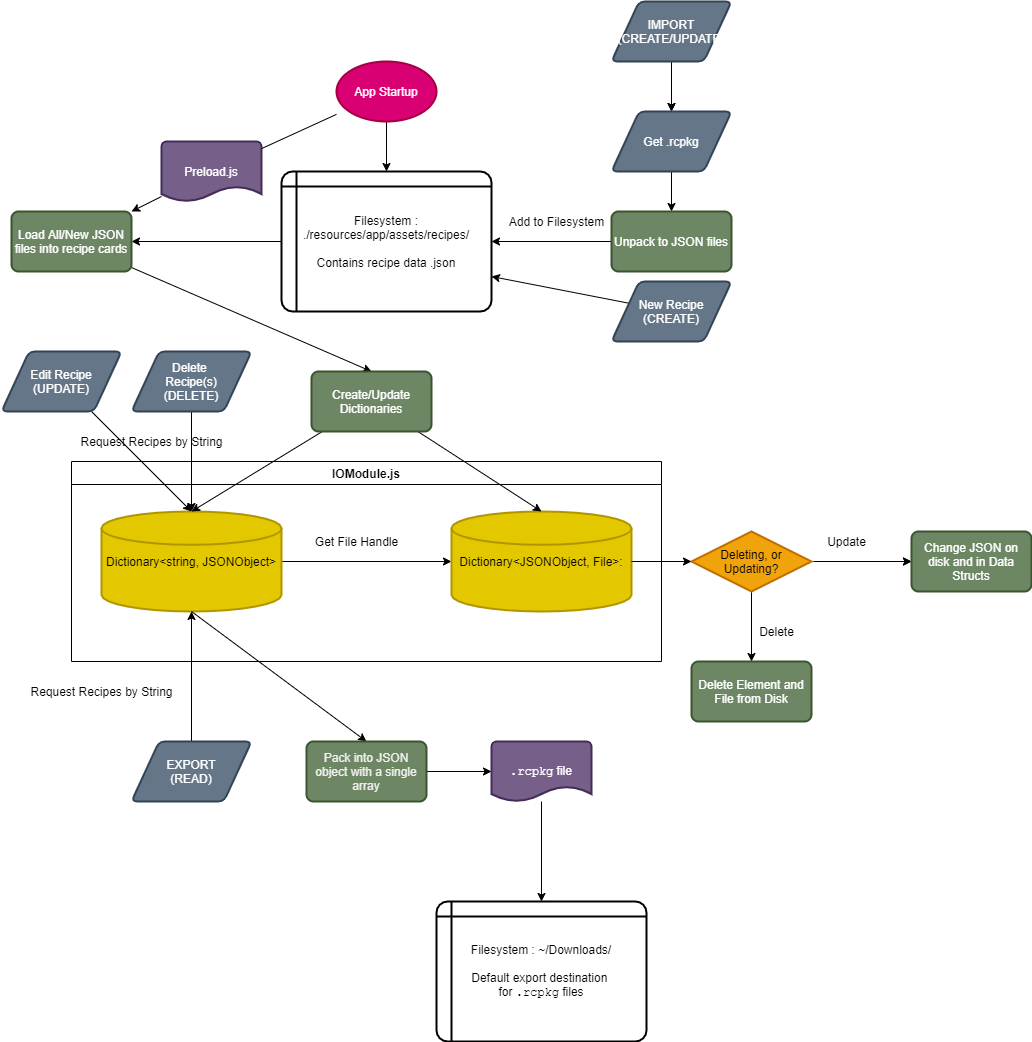

The diagram above was exported from draw.io. Its source (the exported page's mxGraphModel, read from the mxfile embedded in the PNG):
<mxGraphModel dx="1163" dy="512" grid="1" gridSize="10" guides="1" tooltips="1" connect="1" arrows="1" fold="1" page="1" pageScale="1" pageWidth="850" pageHeight="1100" math="0" shadow="0">
  <root>
    <mxCell id="0" />
    <mxCell id="1" parent="0" />
    <mxCell id="69" style="edgeStyle=none;html=1;" parent="1" source="15" target="30" edge="1">
      <mxGeometry relative="1" as="geometry" />
    </mxCell>
    <mxCell id="15" value="Filesystem :&lt;br&gt;./resources/app/assets/recipes/&lt;br&gt;&lt;br&gt;Contains recipe data .json" style="shape=internalStorage;whiteSpace=wrap;html=1;dx=15;dy=15;rounded=1;arcSize=8;strokeWidth=2;" parent="1" vertex="1">
      <mxGeometry x="310" y="190" width="210" height="140" as="geometry" />
    </mxCell>
    <mxCell id="20" value="IOModule.js" style="swimlane;" parent="1" vertex="1">
      <mxGeometry x="100" y="480" width="590" height="200" as="geometry" />
    </mxCell>
    <mxCell id="90" style="edgeStyle=none;html=1;" parent="20" source="4" target="59" edge="1">
      <mxGeometry relative="1" as="geometry" />
    </mxCell>
    <mxCell id="4" value="Dictionary&amp;lt;string, JSONObject&amp;gt;" style="strokeWidth=2;html=1;shape=mxgraph.flowchart.database;whiteSpace=wrap;fillColor=#e3c800;strokeColor=#B09500;fontColor=#000000;" parent="20" vertex="1">
      <mxGeometry x="30" y="50" width="180" height="100" as="geometry" />
    </mxCell>
    <mxCell id="59" value="Dictionary&amp;lt;JSONObject, File&amp;gt;:&lt;br&gt;" style="strokeWidth=2;html=1;shape=mxgraph.flowchart.database;whiteSpace=wrap;fillColor=#e3c800;strokeColor=#B09500;fontColor=#000000;" parent="20" vertex="1">
      <mxGeometry x="380" y="50" width="180" height="100" as="geometry" />
    </mxCell>
    <mxCell id="23" value="Filesystem : ~/Downloads/&lt;br&gt;&lt;br&gt;Default export destination &lt;br&gt;for &lt;font face=&quot;Courier New&quot;&gt;.rcpkg&lt;/font&gt; files" style="shape=internalStorage;whiteSpace=wrap;html=1;dx=15;dy=15;rounded=1;arcSize=8;strokeWidth=2;" parent="1" vertex="1">
      <mxGeometry x="465" y="920" width="210" height="140" as="geometry" />
    </mxCell>
    <mxCell id="31" style="edgeStyle=none;html=1;startArrow=none;" parent="1" source="73" target="30" edge="1">
      <mxGeometry relative="1" as="geometry" />
    </mxCell>
    <mxCell id="36" style="edgeStyle=none;html=1;entryX=0.5;entryY=0;entryDx=0;entryDy=0;" parent="1" source="24" target="15" edge="1">
      <mxGeometry relative="1" as="geometry">
        <mxPoint x="190" y="179.9999999999999" as="targetPoint" />
      </mxGeometry>
    </mxCell>
    <mxCell id="24" value="App Startup" style="strokeWidth=2;html=1;shape=mxgraph.flowchart.start_1;whiteSpace=wrap;fillColor=#d80073;strokeColor=#A50040;fontColor=#ffffff;" parent="1" vertex="1">
      <mxGeometry x="365" y="80" width="100" height="60" as="geometry" />
    </mxCell>
    <mxCell id="45" style="edgeStyle=none;html=1;entryX=0.5;entryY=0;entryDx=0;entryDy=0;" parent="1" source="30" target="44" edge="1">
      <mxGeometry relative="1" as="geometry" />
    </mxCell>
    <mxCell id="30" value="Load All/New JSON files into recipe cards" style="rounded=1;whiteSpace=wrap;html=1;absoluteArcSize=1;arcSize=14;strokeWidth=2;fillColor=#6d8764;strokeColor=#3A5431;fontColor=#ffffff;" parent="1" vertex="1">
      <mxGeometry x="40" y="230" width="120" height="60" as="geometry" />
    </mxCell>
    <mxCell id="46" style="edgeStyle=none;html=1;entryX=0.5;entryY=0;entryDx=0;entryDy=0;entryPerimeter=0;" parent="1" source="44" target="4" edge="1">
      <mxGeometry relative="1" as="geometry" />
    </mxCell>
    <mxCell id="60" style="edgeStyle=none;html=1;entryX=0.5;entryY=0;entryDx=0;entryDy=0;entryPerimeter=0;" parent="1" source="44" target="59" edge="1">
      <mxGeometry relative="1" as="geometry" />
    </mxCell>
    <mxCell id="44" value="Create/Update Dictionaries" style="rounded=1;whiteSpace=wrap;html=1;absoluteArcSize=1;arcSize=14;strokeWidth=2;fillColor=#6d8764;strokeColor=#3A5431;fontColor=#ffffff;" parent="1" vertex="1">
      <mxGeometry x="340" y="390" width="120" height="60" as="geometry" />
    </mxCell>
    <mxCell id="52" style="edgeStyle=none;html=1;" parent="1" source="49" target="51" edge="1">
      <mxGeometry relative="1" as="geometry" />
    </mxCell>
    <mxCell id="68" value="" style="edgeStyle=none;html=1;" parent="1" source="49" target="51" edge="1">
      <mxGeometry relative="1" as="geometry" />
    </mxCell>
    <mxCell id="49" value="IMPORT&lt;br&gt;(CREATE/UPDATE)" style="shape=parallelogram;html=1;strokeWidth=2;perimeter=parallelogramPerimeter;whiteSpace=wrap;rounded=1;arcSize=12;size=0.23;fillColor=#647687;strokeColor=#314354;fontColor=#ffffff;" parent="1" vertex="1">
      <mxGeometry x="640" y="20" width="120" height="60" as="geometry" />
    </mxCell>
    <mxCell id="62" style="edgeStyle=none;html=1;" parent="1" source="50" target="4" edge="1">
      <mxGeometry relative="1" as="geometry" />
    </mxCell>
    <mxCell id="50" value="EXPORT&lt;br&gt;(READ)" style="shape=parallelogram;html=1;strokeWidth=2;perimeter=parallelogramPerimeter;whiteSpace=wrap;rounded=1;arcSize=12;size=0.23;fillColor=#647687;strokeColor=#314354;fontColor=#ffffff;" parent="1" vertex="1">
      <mxGeometry x="160" y="760" width="120" height="60" as="geometry" />
    </mxCell>
    <mxCell id="54" style="edgeStyle=none;html=1;" parent="1" source="51" target="53" edge="1">
      <mxGeometry relative="1" as="geometry" />
    </mxCell>
    <mxCell id="51" value="Get .rcpkg" style="shape=parallelogram;html=1;strokeWidth=2;perimeter=parallelogramPerimeter;whiteSpace=wrap;rounded=1;arcSize=12;size=0.23;fillColor=#647687;strokeColor=#314354;fontColor=#ffffff;" parent="1" vertex="1">
      <mxGeometry x="640" y="130" width="120" height="60" as="geometry" />
    </mxCell>
    <mxCell id="57" style="edgeStyle=none;html=1;entryX=1;entryY=0.5;entryDx=0;entryDy=0;" parent="1" source="53" target="15" edge="1">
      <mxGeometry relative="1" as="geometry" />
    </mxCell>
    <mxCell id="53" value="Unpack to JSON files" style="rounded=1;whiteSpace=wrap;html=1;absoluteArcSize=1;arcSize=14;strokeWidth=2;fillColor=#6d8764;strokeColor=#3A5431;fontColor=#ffffff;" parent="1" vertex="1">
      <mxGeometry x="640" y="230" width="120" height="60" as="geometry" />
    </mxCell>
    <mxCell id="58" value="Add to Filesystem" style="text;html=1;align=center;verticalAlign=middle;resizable=0;points=[];autosize=1;strokeColor=none;" parent="1" vertex="1">
      <mxGeometry x="530" y="230" width="110" height="20" as="geometry" />
    </mxCell>
    <mxCell id="64" value="Request Recipes by String" style="text;html=1;align=center;verticalAlign=middle;resizable=0;points=[];autosize=1;strokeColor=none;" parent="1" vertex="1">
      <mxGeometry x="50" y="700" width="160" height="20" as="geometry" />
    </mxCell>
    <mxCell id="71" style="edgeStyle=none;html=1;entryX=0.5;entryY=0;entryDx=0;entryDy=0;" parent="1" source="65" target="23" edge="1">
      <mxGeometry relative="1" as="geometry" />
    </mxCell>
    <mxCell id="65" value="&lt;font face=&quot;Courier New&quot;&gt;.rcpkg&lt;/font&gt; file" style="strokeWidth=2;html=1;shape=mxgraph.flowchart.document2;whiteSpace=wrap;size=0.25;fillColor=#76608a;strokeColor=#432D57;fontColor=#ffffff;" parent="1" vertex="1">
      <mxGeometry x="520" y="760" width="100" height="60" as="geometry" />
    </mxCell>
    <mxCell id="73" value="Preload.js" style="strokeWidth=2;html=1;shape=mxgraph.flowchart.document2;whiteSpace=wrap;size=0.25;fillColor=#76608a;strokeColor=#432D57;fontColor=#ffffff;" parent="1" vertex="1">
      <mxGeometry x="190" y="160" width="100" height="60" as="geometry" />
    </mxCell>
    <mxCell id="74" value="" style="edgeStyle=none;html=1;endArrow=none;" parent="1" source="24" target="73" edge="1">
      <mxGeometry relative="1" as="geometry">
        <mxPoint x="366.47058823529414" y="120" as="sourcePoint" />
        <mxPoint x="188.5294117647063" y="230" as="targetPoint" />
      </mxGeometry>
    </mxCell>
    <mxCell id="77" style="edgeStyle=none;html=1;entryX=1;entryY=0.75;entryDx=0;entryDy=0;" parent="1" source="75" target="15" edge="1">
      <mxGeometry relative="1" as="geometry" />
    </mxCell>
    <mxCell id="75" value="New Recipe&lt;br&gt;(CREATE)" style="shape=parallelogram;html=1;strokeWidth=2;perimeter=parallelogramPerimeter;whiteSpace=wrap;rounded=1;arcSize=12;size=0.23;fillColor=#647687;strokeColor=#314354;fontColor=#ffffff;" parent="1" vertex="1">
      <mxGeometry x="640" y="300" width="120" height="60" as="geometry" />
    </mxCell>
    <mxCell id="81" style="edgeStyle=none;html=1;entryX=0.5;entryY=0;entryDx=0;entryDy=0;exitX=0.5;exitY=1;exitDx=0;exitDy=0;exitPerimeter=0;" parent="1" source="4" target="82" edge="1">
      <mxGeometry relative="1" as="geometry">
        <mxPoint x="400" y="810" as="targetPoint" />
      </mxGeometry>
    </mxCell>
    <mxCell id="83" style="edgeStyle=none;html=1;entryX=0;entryY=0.5;entryDx=0;entryDy=0;entryPerimeter=0;" parent="1" source="82" target="65" edge="1">
      <mxGeometry relative="1" as="geometry" />
    </mxCell>
    <mxCell id="82" value="&lt;span style=&quot;color: rgb(240 , 240 , 240)&quot;&gt;Pack into JSON object with a single array&lt;/span&gt;" style="rounded=1;whiteSpace=wrap;html=1;absoluteArcSize=1;arcSize=14;strokeWidth=2;fillColor=#6d8764;strokeColor=#3A5431;fontColor=#ffffff;" parent="1" vertex="1">
      <mxGeometry x="335" y="760" width="120" height="60" as="geometry" />
    </mxCell>
    <mxCell id="88" style="edgeStyle=none;html=1;entryX=0.5;entryY=0;entryDx=0;entryDy=0;entryPerimeter=0;" parent="1" source="84" target="4" edge="1">
      <mxGeometry relative="1" as="geometry" />
    </mxCell>
    <mxCell id="84" value="Delete &lt;br&gt;Recipe(s)&lt;br&gt;(DELETE)" style="shape=parallelogram;html=1;strokeWidth=2;perimeter=parallelogramPerimeter;whiteSpace=wrap;rounded=1;arcSize=12;size=0.23;fillColor=#647687;strokeColor=#314354;fontColor=#ffffff;" parent="1" vertex="1">
      <mxGeometry x="160" y="370" width="120" height="60" as="geometry" />
    </mxCell>
    <mxCell id="86" value="Request Recipes by String" style="text;html=1;align=center;verticalAlign=middle;resizable=0;points=[];autosize=1;strokeColor=none;" parent="1" vertex="1">
      <mxGeometry x="100" y="450" width="160" height="20" as="geometry" />
    </mxCell>
    <mxCell id="91" value="Get File Handle" style="text;html=1;align=center;verticalAlign=middle;resizable=0;points=[];autosize=1;strokeColor=none;" parent="1" vertex="1">
      <mxGeometry x="335" y="550" width="100" height="20" as="geometry" />
    </mxCell>
    <mxCell id="92" value="Delete Element and File from Disk" style="rounded=1;whiteSpace=wrap;html=1;absoluteArcSize=1;arcSize=14;strokeWidth=2;fillColor=#6d8764;strokeColor=#3A5431;fontColor=#ffffff;" parent="1" vertex="1">
      <mxGeometry x="720" y="680" width="120" height="60" as="geometry" />
    </mxCell>
    <mxCell id="110" style="edgeStyle=none;html=1;entryX=0.5;entryY=0;entryDx=0;entryDy=0;entryPerimeter=0;" parent="1" source="94" target="4" edge="1">
      <mxGeometry relative="1" as="geometry" />
    </mxCell>
    <mxCell id="94" value="Edit Recipe&lt;br&gt;(UPDATE)" style="shape=parallelogram;html=1;strokeWidth=2;perimeter=parallelogramPerimeter;whiteSpace=wrap;rounded=1;arcSize=12;size=0.23;fillColor=#647687;strokeColor=#314354;fontColor=#ffffff;" parent="1" vertex="1">
      <mxGeometry x="30" y="370" width="120" height="60" as="geometry" />
    </mxCell>
    <mxCell id="102" style="edgeStyle=none;html=1;entryX=0.5;entryY=0;entryDx=0;entryDy=0;" parent="1" source="99" target="92" edge="1">
      <mxGeometry relative="1" as="geometry" />
    </mxCell>
    <mxCell id="106" style="edgeStyle=none;html=1;entryX=0;entryY=0.5;entryDx=0;entryDy=0;" parent="1" source="99" target="105" edge="1">
      <mxGeometry relative="1" as="geometry" />
    </mxCell>
    <mxCell id="108" value="" style="edgeStyle=none;html=1;" parent="1" source="99" target="105" edge="1">
      <mxGeometry relative="1" as="geometry" />
    </mxCell>
    <mxCell id="99" value="Deleting, or Updating?" style="strokeWidth=2;html=1;shape=mxgraph.flowchart.decision;whiteSpace=wrap;fillColor=#f0a30a;strokeColor=#BD7000;fontColor=#000000;" parent="1" vertex="1">
      <mxGeometry x="720" y="550" width="120" height="60" as="geometry" />
    </mxCell>
    <mxCell id="100" style="edgeStyle=none;html=1;entryX=0;entryY=0.5;entryDx=0;entryDy=0;entryPerimeter=0;" parent="1" source="59" target="99" edge="1">
      <mxGeometry relative="1" as="geometry" />
    </mxCell>
    <mxCell id="103" value="Delete" style="text;html=1;align=center;verticalAlign=middle;resizable=0;points=[];autosize=1;strokeColor=none;" parent="1" vertex="1">
      <mxGeometry x="780" y="640" width="50" height="20" as="geometry" />
    </mxCell>
    <mxCell id="105" value="Change JSON on disk and in Data Structs" style="rounded=1;whiteSpace=wrap;html=1;absoluteArcSize=1;arcSize=14;strokeWidth=2;fillColor=#6d8764;strokeColor=#3A5431;fontColor=#ffffff;" parent="1" vertex="1">
      <mxGeometry x="940" y="550" width="120" height="60" as="geometry" />
    </mxCell>
    <mxCell id="109" value="Update" style="text;html=1;align=center;verticalAlign=middle;resizable=0;points=[];autosize=1;strokeColor=none;" parent="1" vertex="1">
      <mxGeometry x="850" y="550" width="50" height="20" as="geometry" />
    </mxCell>
  </root>
</mxGraphModel>